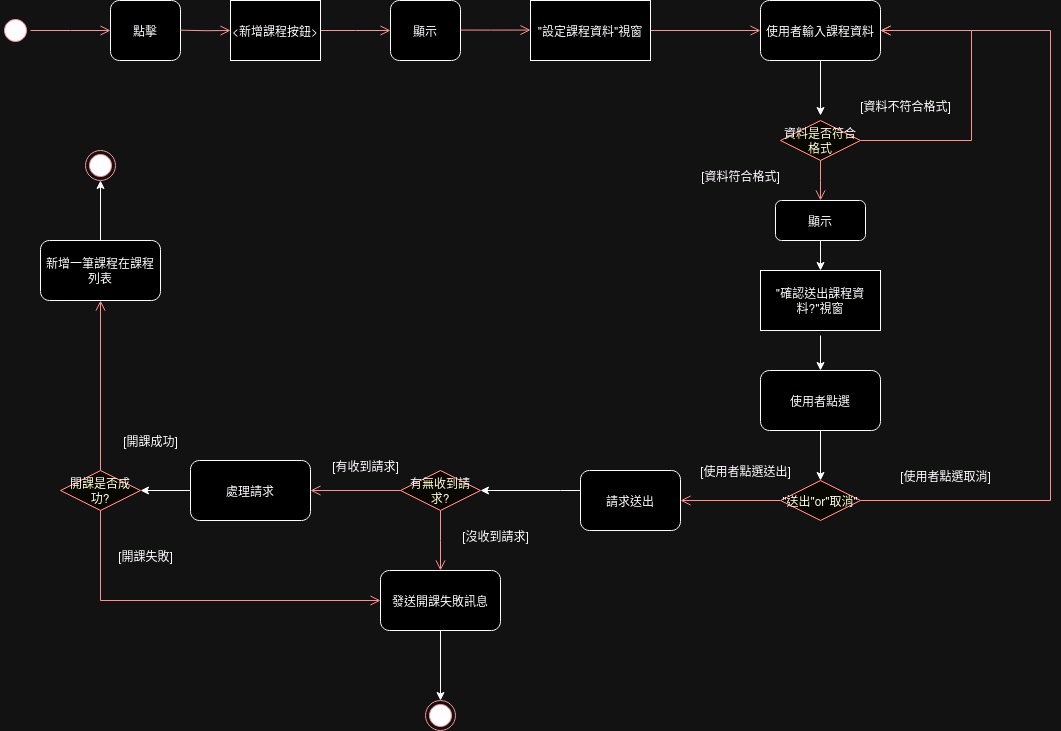

The diagram above was exported from draw.io. Its source (the exported page's mxGraphModel, read from the mxfile embedded in the PNG):
<mxGraphModel dx="1221" dy="637" grid="1" gridSize="10" guides="1" tooltips="1" connect="1" arrows="1" fold="1" page="1" pageScale="1" pageWidth="827" pageHeight="1169" math="0" shadow="0">
  <root>
    <mxCell id="0" />
    <mxCell id="1" parent="0" />
    <mxCell id="rFNXVasEL_Sl_VTHOCWb-1" value="" style="ellipse;html=1;shape=startState;fillColor=#000000;strokeColor=#ff0000;" parent="1" vertex="1">
      <mxGeometry x="80" y="265" width="30" height="30" as="geometry" />
    </mxCell>
    <mxCell id="rFNXVasEL_Sl_VTHOCWb-2" value="" style="edgeStyle=orthogonalEdgeStyle;html=1;verticalAlign=bottom;endArrow=open;endSize=8;strokeColor=#ff0000;rounded=0;exitX=1;exitY=0.5;exitDx=0;exitDy=0;" parent="1" source="rFNXVasEL_Sl_VTHOCWb-1" edge="1">
      <mxGeometry relative="1" as="geometry">
        <mxPoint x="190" y="280" as="targetPoint" />
      </mxGeometry>
    </mxCell>
    <mxCell id="rFNXVasEL_Sl_VTHOCWb-3" value="點擊" style="rounded=1;whiteSpace=wrap;html=1;" parent="1" vertex="1">
      <mxGeometry x="190" y="250" width="70" height="60" as="geometry" />
    </mxCell>
    <mxCell id="rFNXVasEL_Sl_VTHOCWb-4" value="" style="edgeStyle=orthogonalEdgeStyle;html=1;verticalAlign=bottom;endArrow=open;endSize=8;strokeColor=#ff0000;rounded=0;exitX=1;exitY=0.5;exitDx=0;exitDy=0;entryX=0;entryY=0.5;entryDx=0;entryDy=0;" parent="1" source="RIhdrcoNFwE-__UDay9n-2" edge="1">
      <mxGeometry relative="1" as="geometry">
        <mxPoint x="470" y="280" as="targetPoint" />
        <mxPoint x="374" y="279.5" as="sourcePoint" />
      </mxGeometry>
    </mxCell>
    <mxCell id="rFNXVasEL_Sl_VTHOCWb-5" value="使用者輸入課程資料" style="rounded=1;whiteSpace=wrap;html=1;" parent="1" vertex="1">
      <mxGeometry x="840" y="250" width="120" height="60" as="geometry" />
    </mxCell>
    <mxCell id="rFNXVasEL_Sl_VTHOCWb-7" value="" style="edgeStyle=orthogonalEdgeStyle;html=1;verticalAlign=bottom;endArrow=open;endSize=8;strokeColor=#ff0000;rounded=0;exitX=1;exitY=0.5;exitDx=0;exitDy=0;entryX=0;entryY=0.5;entryDx=0;entryDy=0;" parent="1" source="76hgxCEI0B0on7Rowoo9-2" target="rFNXVasEL_Sl_VTHOCWb-5" edge="1">
      <mxGeometry relative="1" as="geometry">
        <mxPoint x="940" y="279.5" as="targetPoint" />
        <mxPoint x="860" y="279.5" as="sourcePoint" />
        <Array as="points" />
      </mxGeometry>
    </mxCell>
    <mxCell id="rFNXVasEL_Sl_VTHOCWb-9" value="使用者點選" style="rounded=1;whiteSpace=wrap;html=1;" parent="1" vertex="1">
      <mxGeometry x="840" y="620" width="120" height="60" as="geometry" />
    </mxCell>
    <mxCell id="rFNXVasEL_Sl_VTHOCWb-10" value="" style="endArrow=classic;html=1;rounded=0;exitX=0.5;exitY=1;exitDx=0;exitDy=0;entryX=0.5;entryY=0;entryDx=0;entryDy=0;" parent="1" target="rFNXVasEL_Sl_VTHOCWb-9" edge="1">
      <mxGeometry width="50" height="50" relative="1" as="geometry">
        <mxPoint x="900" y="585" as="sourcePoint" />
        <mxPoint x="950" y="540" as="targetPoint" />
      </mxGeometry>
    </mxCell>
    <mxCell id="rFNXVasEL_Sl_VTHOCWb-11" value="有無收到請求?" style="rhombus;whiteSpace=wrap;html=1;fontColor=#000000;fillColor=#ffffc0;strokeColor=#ff0000;" parent="1" vertex="1">
      <mxGeometry x="480" y="720" width="80" height="40" as="geometry" />
    </mxCell>
    <mxCell id="rFNXVasEL_Sl_VTHOCWb-12" value="" style="edgeStyle=orthogonalEdgeStyle;html=1;align=left;verticalAlign=bottom;endArrow=open;endSize=8;strokeColor=#ff0000;rounded=0;exitX=0.5;exitY=1;exitDx=0;exitDy=0;" parent="1" source="rFNXVasEL_Sl_VTHOCWb-11" edge="1">
      <mxGeometry x="-0.6694" y="20" relative="1" as="geometry">
        <mxPoint x="520" y="820" as="targetPoint" />
        <mxPoint as="offset" />
      </mxGeometry>
    </mxCell>
    <mxCell id="rFNXVasEL_Sl_VTHOCWb-13" value="" style="edgeStyle=orthogonalEdgeStyle;html=1;align=left;verticalAlign=top;endArrow=open;endSize=8;strokeColor=#ff0000;rounded=0;exitX=0;exitY=0.5;exitDx=0;exitDy=0;" parent="1" source="rFNXVasEL_Sl_VTHOCWb-11" edge="1">
      <mxGeometry x="-0.558" y="-20" relative="1" as="geometry">
        <mxPoint x="390" y="740" as="targetPoint" />
        <mxPoint as="offset" />
      </mxGeometry>
    </mxCell>
    <mxCell id="rFNXVasEL_Sl_VTHOCWb-14" value="" style="endArrow=classic;html=1;rounded=0;exitX=0;exitY=0.5;exitDx=0;exitDy=0;entryX=1;entryY=0.5;entryDx=0;entryDy=0;" parent="1" target="rFNXVasEL_Sl_VTHOCWb-11" edge="1">
      <mxGeometry width="50" height="50" relative="1" as="geometry">
        <mxPoint x="660" y="740" as="sourcePoint" />
        <mxPoint x="600" y="840" as="targetPoint" />
        <Array as="points">
          <mxPoint x="640" y="740" />
        </Array>
      </mxGeometry>
    </mxCell>
    <mxCell id="rFNXVasEL_Sl_VTHOCWb-15" value="[有收到請求]" style="text;html=1;align=center;verticalAlign=middle;resizable=0;points=[];autosize=1;strokeColor=none;fillColor=none;" parent="1" vertex="1">
      <mxGeometry x="400" y="700" width="90" height="30" as="geometry" />
    </mxCell>
    <mxCell id="rFNXVasEL_Sl_VTHOCWb-16" value="[沒收到請求]" style="text;html=1;align=center;verticalAlign=middle;resizable=0;points=[];autosize=1;strokeColor=none;fillColor=none;" parent="1" vertex="1">
      <mxGeometry x="530" y="770" width="90" height="30" as="geometry" />
    </mxCell>
    <mxCell id="rFNXVasEL_Sl_VTHOCWb-19" value="" style="endArrow=classic;html=1;rounded=0;exitX=0.5;exitY=1;exitDx=0;exitDy=0;entryX=0.5;entryY=0;entryDx=0;entryDy=0;" parent="1" edge="1">
      <mxGeometry width="50" height="50" relative="1" as="geometry">
        <mxPoint x="520" y="880" as="sourcePoint" />
        <mxPoint x="520" y="950" as="targetPoint" />
      </mxGeometry>
    </mxCell>
    <mxCell id="rFNXVasEL_Sl_VTHOCWb-20" value="處理請求" style="rounded=1;whiteSpace=wrap;html=1;" parent="1" vertex="1">
      <mxGeometry x="270" y="710" width="120" height="60" as="geometry" />
    </mxCell>
    <mxCell id="rFNXVasEL_Sl_VTHOCWb-21" value="開課是否成功?" style="rhombus;whiteSpace=wrap;html=1;fontColor=#000000;fillColor=#ffffc0;strokeColor=#ff0000;" parent="1" vertex="1">
      <mxGeometry x="140" y="720" width="80" height="40" as="geometry" />
    </mxCell>
    <mxCell id="rFNXVasEL_Sl_VTHOCWb-22" value="" style="edgeStyle=orthogonalEdgeStyle;html=1;align=left;verticalAlign=bottom;endArrow=open;endSize=8;strokeColor=#ff0000;rounded=0;exitX=0.5;exitY=0;exitDx=0;exitDy=0;entryX=0.5;entryY=1;entryDx=0;entryDy=0;" parent="1" source="rFNXVasEL_Sl_VTHOCWb-21" edge="1">
      <mxGeometry x="-1" y="-61" relative="1" as="geometry">
        <mxPoint x="180" y="550" as="targetPoint" />
        <mxPoint x="-52" y="60" as="offset" />
      </mxGeometry>
    </mxCell>
    <mxCell id="rFNXVasEL_Sl_VTHOCWb-24" value="[開課成功]" style="text;html=1;align=center;verticalAlign=middle;resizable=0;points=[];autosize=1;strokeColor=none;fillColor=none;" parent="1" vertex="1">
      <mxGeometry x="190" y="675" width="80" height="30" as="geometry" />
    </mxCell>
    <mxCell id="rFNXVasEL_Sl_VTHOCWb-25" value="[開課失敗]" style="text;html=1;align=center;verticalAlign=middle;resizable=0;points=[];autosize=1;strokeColor=none;fillColor=none;" parent="1" vertex="1">
      <mxGeometry x="185" y="790" width="80" height="30" as="geometry" />
    </mxCell>
    <mxCell id="rFNXVasEL_Sl_VTHOCWb-27" value="" style="endArrow=classic;html=1;rounded=0;exitX=0;exitY=0.5;exitDx=0;exitDy=0;entryX=1;entryY=0.5;entryDx=0;entryDy=0;" parent="1" source="rFNXVasEL_Sl_VTHOCWb-20" target="rFNXVasEL_Sl_VTHOCWb-21" edge="1">
      <mxGeometry width="50" height="50" relative="1" as="geometry">
        <mxPoint x="380" y="660" as="sourcePoint" />
        <mxPoint x="280" y="660" as="targetPoint" />
      </mxGeometry>
    </mxCell>
    <mxCell id="rFNXVasEL_Sl_VTHOCWb-28" value="" style="endArrow=classic;html=1;rounded=0;exitX=0.5;exitY=1;exitDx=0;exitDy=0;" parent="1" source="rFNXVasEL_Sl_VTHOCWb-5" edge="1">
      <mxGeometry width="50" height="50" relative="1" as="geometry">
        <mxPoint x="910" y="435" as="sourcePoint" />
        <mxPoint x="900" y="365" as="targetPoint" />
      </mxGeometry>
    </mxCell>
    <mxCell id="rFNXVasEL_Sl_VTHOCWb-29" value="資料是否符合格式" style="rhombus;whiteSpace=wrap;html=1;fontColor=#000000;fillColor=#ffffc0;strokeColor=#ff0000;" parent="1" vertex="1">
      <mxGeometry x="860" y="370" width="80" height="40" as="geometry" />
    </mxCell>
    <mxCell id="rFNXVasEL_Sl_VTHOCWb-30" value="" style="edgeStyle=orthogonalEdgeStyle;html=1;align=left;verticalAlign=bottom;endArrow=open;endSize=8;strokeColor=#ff0000;rounded=0;entryX=1;entryY=0.5;entryDx=0;entryDy=0;" parent="1" source="rFNXVasEL_Sl_VTHOCWb-29" target="rFNXVasEL_Sl_VTHOCWb-5" edge="1">
      <mxGeometry x="-1" relative="1" as="geometry">
        <mxPoint x="1050" y="250" as="targetPoint" />
        <Array as="points">
          <mxPoint x="1051" y="390" />
          <mxPoint x="1051" y="280" />
        </Array>
      </mxGeometry>
    </mxCell>
    <mxCell id="rFNXVasEL_Sl_VTHOCWb-31" value="" style="edgeStyle=orthogonalEdgeStyle;html=1;align=left;verticalAlign=top;endArrow=open;endSize=8;strokeColor=#ff0000;rounded=0;" parent="1" source="rFNXVasEL_Sl_VTHOCWb-29" edge="1">
      <mxGeometry x="-1" relative="1" as="geometry">
        <mxPoint x="900" y="450" as="targetPoint" />
      </mxGeometry>
    </mxCell>
    <mxCell id="rFNXVasEL_Sl_VTHOCWb-32" value="[資料符合格式]" style="text;html=1;align=center;verticalAlign=middle;resizable=0;points=[];autosize=1;strokeColor=none;fillColor=none;" parent="1" vertex="1">
      <mxGeometry x="770" y="410" width="100" height="30" as="geometry" />
    </mxCell>
    <mxCell id="rFNXVasEL_Sl_VTHOCWb-33" value="[資料不符合格式]" style="text;html=1;align=center;verticalAlign=middle;resizable=0;points=[];autosize=1;strokeColor=none;fillColor=none;" parent="1" vertex="1">
      <mxGeometry x="930" y="340" width="110" height="30" as="geometry" />
    </mxCell>
    <mxCell id="rFNXVasEL_Sl_VTHOCWb-34" value="" style="endArrow=classic;html=1;rounded=0;exitX=0.5;exitY=1;exitDx=0;exitDy=0;entryX=0.5;entryY=0;entryDx=0;entryDy=0;" parent="1" source="rFNXVasEL_Sl_VTHOCWb-9" target="68OpML_BQzPSz77fnmBk-2" edge="1">
      <mxGeometry width="50" height="50" relative="1" as="geometry">
        <mxPoint x="957" y="760" as="sourcePoint" />
        <mxPoint x="894" y="730" as="targetPoint" />
      </mxGeometry>
    </mxCell>
    <mxCell id="68OpML_BQzPSz77fnmBk-2" value="&quot;送出&quot;or&quot;取消&quot;" style="rhombus;whiteSpace=wrap;html=1;fontColor=#000000;fillColor=#ffffc0;strokeColor=#ff0000;" parent="1" vertex="1">
      <mxGeometry x="860" y="730" width="80" height="40" as="geometry" />
    </mxCell>
    <mxCell id="68OpML_BQzPSz77fnmBk-3" value="" style="edgeStyle=orthogonalEdgeStyle;html=1;align=left;verticalAlign=bottom;endArrow=open;endSize=8;strokeColor=#ff0000;rounded=0;exitX=1;exitY=0.5;exitDx=0;exitDy=0;" parent="1" source="68OpML_BQzPSz77fnmBk-2" edge="1">
      <mxGeometry x="-1" relative="1" as="geometry">
        <mxPoint x="960" y="280" as="targetPoint" />
        <Array as="points">
          <mxPoint x="1130" y="750" />
          <mxPoint x="1130" y="280" />
        </Array>
        <mxPoint x="1020" y="750" as="sourcePoint" />
      </mxGeometry>
    </mxCell>
    <mxCell id="68OpML_BQzPSz77fnmBk-4" value="[使用者點選取消]" style="text;html=1;align=center;verticalAlign=middle;resizable=0;points=[];autosize=1;strokeColor=none;fillColor=none;" parent="1" vertex="1">
      <mxGeometry x="970" y="710" width="110" height="30" as="geometry" />
    </mxCell>
    <mxCell id="68OpML_BQzPSz77fnmBk-5" value="" style="edgeStyle=orthogonalEdgeStyle;html=1;align=left;verticalAlign=top;endArrow=open;endSize=8;strokeColor=#ff0000;rounded=0;exitX=0;exitY=0.5;exitDx=0;exitDy=0;" parent="1" source="68OpML_BQzPSz77fnmBk-2" edge="1">
      <mxGeometry x="-0.558" y="-20" relative="1" as="geometry">
        <mxPoint x="760" y="750" as="targetPoint" />
        <mxPoint as="offset" />
        <mxPoint x="740" y="749.78" as="sourcePoint" />
        <Array as="points" />
      </mxGeometry>
    </mxCell>
    <mxCell id="68OpML_BQzPSz77fnmBk-6" value="[使用者點選送出]" style="text;html=1;align=center;verticalAlign=middle;resizable=0;points=[];autosize=1;strokeColor=none;fillColor=none;" parent="1" vertex="1">
      <mxGeometry x="770" y="705" width="110" height="30" as="geometry" />
    </mxCell>
    <mxCell id="RIhdrcoNFwE-__UDay9n-1" value="" style="edgeStyle=orthogonalEdgeStyle;html=1;verticalAlign=bottom;endArrow=open;endSize=8;strokeColor=#ff0000;rounded=0;exitX=1;exitY=0.5;exitDx=0;exitDy=0;" parent="1" edge="1">
      <mxGeometry relative="1" as="geometry">
        <mxPoint x="310" y="280" as="targetPoint" />
        <mxPoint x="260" y="279.7" as="sourcePoint" />
      </mxGeometry>
    </mxCell>
    <mxCell id="RIhdrcoNFwE-__UDay9n-2" value="&amp;lt;新增課程按鈕&amp;gt;" style="rounded=0;whiteSpace=wrap;html=1;" parent="1" vertex="1">
      <mxGeometry x="310" y="250" width="90" height="60" as="geometry" />
    </mxCell>
    <mxCell id="76hgxCEI0B0on7Rowoo9-1" value="顯示" style="rounded=1;whiteSpace=wrap;html=1;" parent="1" vertex="1">
      <mxGeometry x="470" y="250" width="70" height="60" as="geometry" />
    </mxCell>
    <mxCell id="76hgxCEI0B0on7Rowoo9-2" value="&quot;設定課程資料&quot;視窗" style="rounded=0;whiteSpace=wrap;html=1;" parent="1" vertex="1">
      <mxGeometry x="610" y="250" width="120" height="60" as="geometry" />
    </mxCell>
    <mxCell id="76hgxCEI0B0on7Rowoo9-3" value="" style="edgeStyle=orthogonalEdgeStyle;html=1;verticalAlign=bottom;endArrow=open;endSize=8;strokeColor=#ff0000;rounded=0;exitX=1;exitY=0.5;exitDx=0;exitDy=0;entryX=0;entryY=0.5;entryDx=0;entryDy=0;" parent="1" edge="1">
      <mxGeometry relative="1" as="geometry">
        <mxPoint x="610" y="279.57" as="targetPoint" />
        <mxPoint x="540" y="279.57" as="sourcePoint" />
        <Array as="points">
          <mxPoint x="570" y="279.57" />
          <mxPoint x="570" y="279.57" />
        </Array>
      </mxGeometry>
    </mxCell>
    <mxCell id="76hgxCEI0B0on7Rowoo9-4" value="請求送出" style="rounded=1;whiteSpace=wrap;html=1;" parent="1" vertex="1">
      <mxGeometry x="660" y="720" width="100" height="60" as="geometry" />
    </mxCell>
    <mxCell id="BD1-OOssirsFFqjZIXa9-4" value="" style="ellipse;html=1;shape=endState;fillColor=#000000;strokeColor=#ff0000;" parent="1" vertex="1">
      <mxGeometry x="165" y="400" width="30" height="30" as="geometry" />
    </mxCell>
    <mxCell id="BD1-OOssirsFFqjZIXa9-6" value="" style="endArrow=classic;html=1;rounded=0;exitX=0.5;exitY=0;exitDx=0;exitDy=0;entryX=0.5;entryY=1;entryDx=0;entryDy=0;" parent="1" target="BD1-OOssirsFFqjZIXa9-4" edge="1">
      <mxGeometry width="50" height="50" relative="1" as="geometry">
        <mxPoint x="180" y="490" as="sourcePoint" />
        <mxPoint x="310" y="430" as="targetPoint" />
      </mxGeometry>
    </mxCell>
    <mxCell id="BD1-OOssirsFFqjZIXa9-7" value="" style="edgeStyle=orthogonalEdgeStyle;html=1;align=left;verticalAlign=top;endArrow=open;endSize=8;strokeColor=#ff0000;rounded=0;entryX=0;entryY=0.5;entryDx=0;entryDy=0;exitX=0.5;exitY=1;exitDx=0;exitDy=0;" parent="1" source="rFNXVasEL_Sl_VTHOCWb-21" edge="1">
      <mxGeometry x="-0.558" y="-20" relative="1" as="geometry">
        <mxPoint x="460" y="850" as="targetPoint" />
        <mxPoint as="offset" />
        <mxPoint x="170" y="850" as="sourcePoint" />
        <Array as="points">
          <mxPoint x="180" y="850" />
        </Array>
      </mxGeometry>
    </mxCell>
    <mxCell id="BD1-OOssirsFFqjZIXa9-8" value="" style="ellipse;html=1;shape=endState;fillColor=#000000;strokeColor=#ff0000;" parent="1" vertex="1">
      <mxGeometry x="505" y="950" width="30" height="30" as="geometry" />
    </mxCell>
    <mxCell id="BD1-OOssirsFFqjZIXa9-11" value="顯示" style="rounded=1;whiteSpace=wrap;html=1;" parent="1" vertex="1">
      <mxGeometry x="855" y="450" width="90" height="40" as="geometry" />
    </mxCell>
    <mxCell id="BD1-OOssirsFFqjZIXa9-13" value="" style="endArrow=classic;html=1;rounded=0;exitX=0.5;exitY=1;exitDx=0;exitDy=0;" parent="1" source="BD1-OOssirsFFqjZIXa9-11" edge="1">
      <mxGeometry width="50" height="50" relative="1" as="geometry">
        <mxPoint x="984.66" y="460" as="sourcePoint" />
        <mxPoint x="900" y="520" as="targetPoint" />
      </mxGeometry>
    </mxCell>
    <mxCell id="BD1-OOssirsFFqjZIXa9-14" value="&quot;確認送出課程資料?&lt;span style=&quot;background-color: initial;&quot;&gt;&quot;視窗&lt;/span&gt;" style="rounded=0;whiteSpace=wrap;html=1;" parent="1" vertex="1">
      <mxGeometry x="840" y="520" width="120" height="60" as="geometry" />
    </mxCell>
    <mxCell id="S_wBo_P5-ehH2WRQN5aI-2" value="發送開課失敗訊息" style="rounded=1;whiteSpace=wrap;html=1;" parent="1" vertex="1">
      <mxGeometry x="460" y="820" width="120" height="60" as="geometry" />
    </mxCell>
    <mxCell id="O_STpFwfmxqAKWlQU4Z0-1" value="新增一筆課程在課程列表" style="rounded=1;whiteSpace=wrap;html=1;" parent="1" vertex="1">
      <mxGeometry x="120" y="490" width="120" height="60" as="geometry" />
    </mxCell>
  </root>
</mxGraphModel>